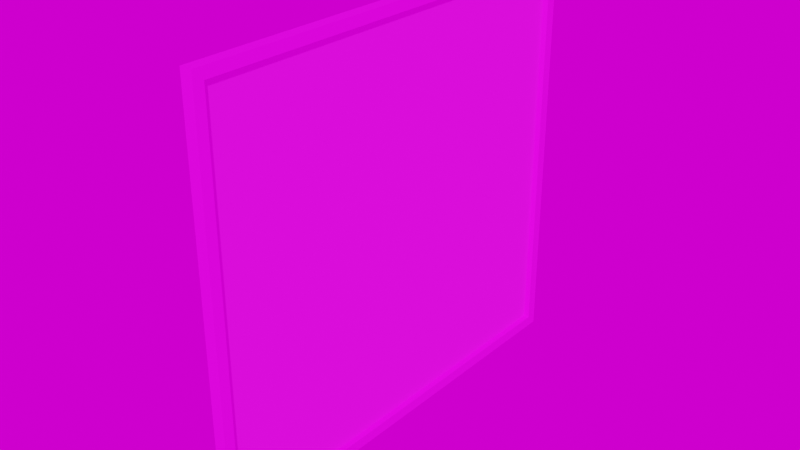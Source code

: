 # Source: JapaneseDividingDoor.blend  (saved by Blender 3.1.7; exported with 4.5.12 LTS)
import bpy
from mathutils import Matrix  # noqa: F401  (used for matrix-valued properties, if any)

bpy.ops.wm.read_factory_settings(use_empty=True)
scene = bpy.context.scene
scene.name = 'Scene'

# ---- collections
col_collection = bpy.data.collections.new('Collection'); scene.collection.children.link(col_collection)
col_export = bpy.data.collections.new('Export'); scene.collection.children.link(col_export)

# ---- images (referenced by path relative to the original .blend; pixels are not part of the script)
import os
ASSET_DIR = os.environ.get("B2B_ASSET_DIR", "")  # directory of the original .blend (textures are referenced by path, not embedded)
HERE = os.path.dirname(os.path.abspath(__file__))  # packed textures are extracted next to this script under _unpacked/

def load_image(name, relpath, width, height, colorspace="sRGB"):
    """Load a texture the original file referenced (path relative to the .blend, or extracted next to this script)."""
    p = next((c for c in (os.path.join(HERE, relpath), os.path.join(ASSET_DIR, relpath)) if relpath and os.path.exists(c)), "")
    if p:
        img = bpy.data.images.load(p, check_existing=True)
        img.name = name
    else:  # same state as the original file: an image datablock whose file is absent (Cycles renders it pink)
        img = bpy.data.images.new(name, width, height)
        img.source = "FILE"
        img.filepath = "//" + (relpath or name)
    img.colorspace_settings.name = colorspace
    return img
img_oakwood_color_png = load_image('Oakwood_Color.png', 'Oakwood_Color.png', 1024, 1024, 'sRGB')
img_canvas_png = load_image('Canvas.png', 'Canvas.png', 1024, 1024, 'sRGB')
img_lebombo_4k_hdr = load_image('lebombo_4k.hdr', 'lebombo_4k.hdr', 1024, 1024, 'Linear Rec.709')

# ---- materials (node trees are filled in below, after node groups)
mat_m_oakwood = bpy.data.materials.new('M_Oakwood')
mat_m_canvas = bpy.data.materials.new('M_Canvas')

# ---- node groups
ng_auto_smooth = bpy.data.node_groups.new('Auto Smooth', 'GeometryNodeTree')
_s = ng_auto_smooth.interface.new_socket(name='Geometry', in_out='OUTPUT', socket_type='NodeSocketGeometry')
_s = ng_auto_smooth.interface.new_socket(name='Geometry', in_out='INPUT', socket_type='NodeSocketGeometry')
_s = ng_auto_smooth.interface.new_socket(name='Angle', in_out='INPUT', socket_type='NodeSocketFloat')
_s.subtype = 'ANGLE'
_s.min_value = 0.0
_s.max_value = 3.142
ng_auto_smooth.is_modifier = True
_N = ng_auto_smooth.nodes; _L = ng_auto_smooth.links
n0 = _N.new('NodeGroupOutput'); n0.name = 'Group Output'; n0.location = (480, -100)
n1 = _N.new('NodeGroupInput'); n1.name = 'Group Input'; n1.location = (-420, -300)
n2 = _N.new('NodeGroupInput'); n2.name = 'Group Input.001'; n2.location = (-60, -100)
n3 = _N.new('GeometryNodeSetShadeSmooth'); n3.name = 'Set Shade Smooth'; n3.location = (120, -100)
n3.domain = 'EDGE'
n4 = _N.new('GeometryNodeSetShadeSmooth'); n4.name = 'Set Shade Smooth.001'; n4.location = (300, -100)
n5 = _N.new('GeometryNodeInputMeshEdgeAngle'); n5.name = 'Edge Angle'; n5.location = (-420, -220)
n6 = _N.new('GeometryNodeInputEdgeSmooth'); n6.name = 'Is Edge Smooth'; n6.location = (-60, -160)
n7 = _N.new('GeometryNodeInputShadeSmooth'); n7.name = 'Is Face Smooth'; n7.location = (-240, -340)
n8 = _N.new('FunctionNodeBooleanMath'); n8.name = 'Boolean Math'; n8.location = (-60, -220)
n9 = _N.new('FunctionNodeCompare'); n9.name = 'Compare'; n9.location = (-240, -180)
n9.operation = 'LESS_EQUAL'
_L.new(n5.outputs[0], n9.inputs[0])
_L.new(n4.outputs[0], n0.inputs[0])
_L.new(n1.outputs[1], n9.inputs[1])
_L.new(n9.outputs[0], n8.inputs[0])
_L.new(n7.outputs[0], n8.inputs[1])
_L.new(n2.outputs[0], n3.inputs[0])
_L.new(n6.outputs[0], n3.inputs[1])
_L.new(n3.outputs[0], n4.inputs[0])
_L.new(n8.outputs[0], n3.inputs[2])
n0.is_active_output = True

# ---- material node trees
mat_m_oakwood.use_nodes = True; mat_m_oakwood.node_tree.nodes.clear()
_N = mat_m_oakwood.node_tree.nodes; _L = mat_m_oakwood.node_tree.links
n0 = _N.new('ShaderNodeBsdfPrincipled'); n0.name = 'Principled BSDF'; n0.location = (10, 300)
n0.distribution = 'GGX'
n0.subsurface_method = 'RANDOM_WALK_SKIN'
n0.inputs[3].default_value = 1.45
n0.inputs[27].default_value = (0.0, 0.0, 0.0, 1.0)
n0.inputs[28].default_value = 1.0
n1 = _N.new('ShaderNodeOutputMaterial'); n1.name = 'Material Output'; n1.location = (300, 300)
n2 = _N.new('ShaderNodeTexImage'); n2.name = 'Image Texture'; n2.location = (-360, 120)
n2.image = img_oakwood_color_png
n2.interpolation = 'Closest'
_L.new(n0.outputs[0], n1.inputs[0])
_L.new(n2.outputs[0], n0.inputs[0])
n1.is_active_output = True
mat_m_canvas.use_nodes = True; mat_m_canvas.node_tree.nodes.clear()
_N = mat_m_canvas.node_tree.nodes; _L = mat_m_canvas.node_tree.links
n0 = _N.new('ShaderNodeBsdfPrincipled'); n0.name = 'Principled BSDF'; n0.location = (10, 300)
n0.distribution = 'GGX'
n0.subsurface_method = 'RANDOM_WALK_SKIN'
n0.inputs[2].default_value = 0.9055
n0.inputs[3].default_value = 1.45
n0.inputs[13].default_value = 0.2953
n0.inputs[27].default_value = (0.0, 0.0, 0.0, 1.0)
n0.inputs[28].default_value = 1.0
n1 = _N.new('ShaderNodeOutputMaterial'); n1.name = 'Material Output'; n1.location = (300, 300)
n2 = _N.new('ShaderNodeTexImage'); n2.name = 'Image Texture'; n2.location = (-280, 280)
n2.image = img_canvas_png
n2.interpolation = 'Closest'
_L.new(n0.outputs[0], n1.inputs[0])
_L.new(n2.outputs[0], n0.inputs[0])
n1.is_active_output = True

# ---- world
world_world = bpy.data.worlds.new('World'); scene.world = world_world
world_world.use_nodes = True; world_world.node_tree.nodes.clear()
_N = world_world.node_tree.nodes; _L = world_world.node_tree.links
n0 = _N.new('ShaderNodeOutputWorld'); n0.name = 'World Output'; n0.location = (300, 300)
n1 = _N.new('ShaderNodeBackground'); n1.name = 'Background'; n1.location = (10, 300)
n2 = _N.new('ShaderNodeTexEnvironment'); n2.name = 'Environment Texture'; n2.location = (-280, 280)
n2.image = img_lebombo_4k_hdr
_L.new(n1.outputs[0], n0.inputs[0])
_L.new(n2.outputs[0], n1.inputs[0])
n0.is_active_output = True
world_world.color = (0.05088, 0.05088, 0.05088)
world_world.use_sun_shadow = False
world_world.sun_shadow_jitter_overblur = 0.0

# ---- meshes
me_mesh_005 = bpy.data.meshes.new('Mesh.005')
me_mesh_005.from_pydata([(-0.05, 1.812, 0.08812), (0.05, 1.812, 0.08812), (-0.05, -1.812, 0.08812), (0.05, -1.812, 0.08812), (-0.05, 1.812, 3.412), (0.05, 1.812, 3.412), (0.05, -1.812, 3.412), (-0.05, -1.812, 3.412), (-0.05, -1.9, 0.0), (-0.05, 1.9, 0.0), (0.05, 1.9, 0.0), (0.05, -1.9, 0.0), (-0.05, 1.9, 3.5), (0.05, 1.9, 3.5), (0.05, -1.9, 3.5), (-0.05, -1.9, 3.5), (0.0, 1.812, 0.08812), (0.0, -1.812, 0.08812), (0.0, 1.812, 3.412), (0.0, -1.812, 3.412)], [], [(12, 15, 14, 13), (13, 10, 9, 12), (15, 8, 11, 14), (9, 10, 11, 8), (0, 9, 8, 2), (3, 11, 10, 1), (4, 12, 9, 0), (1, 10, 13, 5), (6, 14, 11, 3), (2, 8, 15, 7), (5, 13, 14, 6), (7, 15, 12, 4), (19, 18, 16, 17), (3, 2, 7, 6), (6, 7, 4, 5), (5, 4, 0, 1), (1, 0, 2, 3)])
me_mesh_005.polygons.foreach_set('material_index', [0, 0, 0, 0, 0, 0, 0, 0, 0, 0, 0, 0, 1, 0, 0, 0, 0])
_uv = me_mesh_005.uv_layers.new(name='UVMap')
_uv.uv.foreach_set('vector', [0.4864, 1.396, 0.4864, 1.396, 0.5345, 1.396, 0.5345, 1.396, 0.5345, 1.396, 0.5345, -0.2883, 0.4864, -0.2883, 0.4864, 1.396, 0.4864, 1.396, 0.4864, -0.2883, 0.5345, -0.2883, 0.5345, 1.396, 0.4864, -0.2883, 0.5345, -0.2883, 0.5345, -0.2883, 0.4864, -0.2883, 0.189, 0.3242, 0.1768, 0.312, 0.7025, 0.312, 0.6904, 0.3242, 0.2625, 0.227, 0.2449, 0.2095, 1.002, 0.2095, 0.9844, 0.227, 0.189, 0.784, 0.1768, 0.7962, 0.1768, 0.312, 0.189, 0.3242, 0.9844, 0.227, 1.002, 0.2095, 1.002, 0.9067, 0.9844, 0.8891, 0.2625, 0.8891, 0.2449, 0.9067, 0.2449, 0.2095, 0.2625, 0.227, 0.6904, 0.3242, 0.7025, 0.312, 0.7025, 0.7962, 0.6904, 0.784, 0.9844, 0.8891, 1.002, 0.9067, 0.2449, 0.9067, 0.2625, 0.8891, 0.6904, 0.784, 0.7025, 0.7962, 0.1768, 0.7962, 0.189, 0.784, -5.03e-08, 1.047, 2.031, 1.047, 2.031, -0.8154, -5.03e-08, -0.8154, 0.5345, -0.2459, 0.4864, -0.2459, 0.4864, 1.354, 0.5345, 1.354, 2.259, 0.9432, 2.29, 0.9432, 2.29, -0.1938, 2.259, -0.1938, 0.5345, 1.354, 0.4864, 1.354, 0.4864, -0.2459, 0.5345, -0.2459, 2.29, -1.331, 2.259, -1.331, 2.259, -0.1938, 2.29, -0.1938])
me_mesh_005.materials.append(mat_m_oakwood)
me_mesh_005.materials.append(mat_m_canvas)
me_mesh_005.use_remesh_fix_poles = True
me_mesh_005.use_remesh_preserve_attributes = False
me_mesh_005.update()

# ---- objects
ob_divider2 = bpy.data.objects.new('Divider2', me_mesh_005)

# ---- transforms, parenting, visibility, modifiers, constraints
ob_divider2.location = (0.0, 0.0, 0.0)
_m = ob_divider2.modifiers.new('Auto Smooth', 'NODES')
_m.node_group = ng_auto_smooth
_gi = [s.identifier for s in ng_auto_smooth.interface.items_tree if s.item_type == 'SOCKET' and s.in_out == 'INPUT']
_m[_gi[1]] = 3.142  # Angle

# ---- collection membership
col_collection.objects.link(ob_divider2)

# ---- scene / render settings (as saved in the file)
scene.frame_start = 1; scene.frame_end = 250; scene.frame_set(1)
scene.render.engine = 'CYCLES'
scene.render.film_transparent = True
scene.cycles.sampling_pattern = 'TABULATED_SOBOL'
scene.cycles.use_light_tree = False
scene.view_settings.view_transform = 'Filmic'
bpy.context.view_layer.update()

# ---- added for rendering (the .blend has no active camera and no usable light): camera, sun
cam_auto = bpy.data.cameras.new('AutoCamera')
cam_auto.lens = 50.0
cam_auto.sensor_width = 36.0
cam_auto.clip_end = 1000.0
ob_auto_camera = bpy.data.objects.new('AutoCamera', cam_auto)
scene.collection.objects.link(ob_auto_camera)
ob_auto_camera.location = (4.78083, -5.73699, 5.57466)
ob_auto_camera.rotation_euler = (1.09748, -7.21219e-08, 0.694738)
scene.camera = ob_auto_camera
light_auto_sun = bpy.data.lights.new('AutoSun', 'SUN')
light_auto_sun.energy = 3.0
light_auto_sun.angle = 0.0523599
ob_auto_sun = bpy.data.objects.new('AutoSun', light_auto_sun)
scene.collection.objects.link(ob_auto_sun)
ob_auto_sun.rotation_euler = (0.872665, 0.174533, 0.523599)
bpy.context.view_layer.update()
